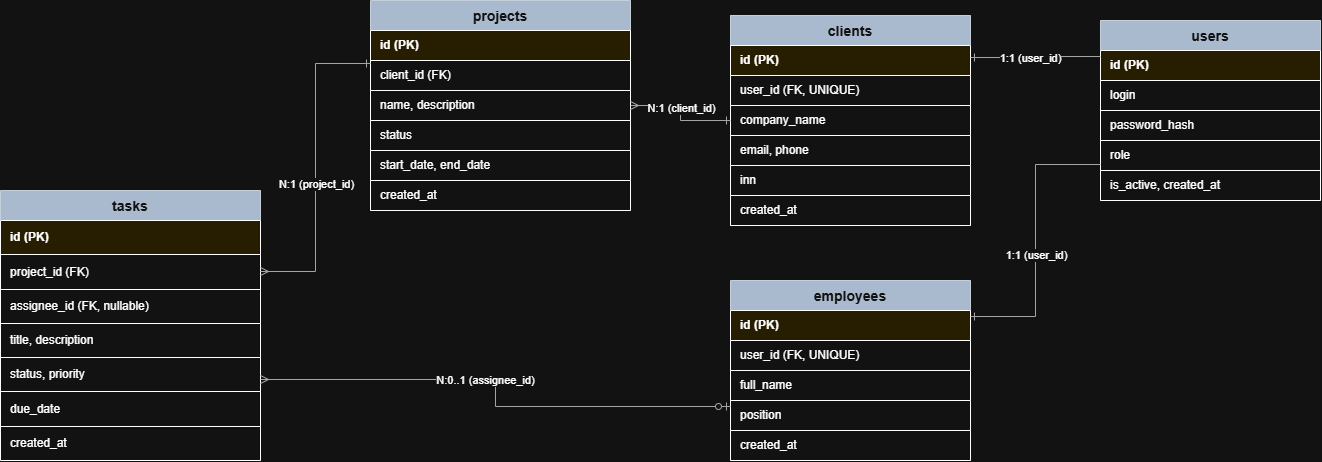

The diagram above was exported from draw.io. Its source (the exported page's mxGraphModel, read from the mxfile embedded in the PNG):
<mxGraphModel dx="2054" dy="1201" grid="1" gridSize="10" guides="1" tooltips="1" connect="1" arrows="1" fold="1" page="1" pageScale="1" pageWidth="1600" pageHeight="900" math="0" shadow="0">
  <root>
    <mxCell id="0" />
    <mxCell id="1" parent="0" />
    <mxCell id="users" parent="1" style="shape=table;startSize=30;container=1;collapsible=0;childLayout=tableLayout;fillColor=#2E4057;fontColor=#ffffff;fontStyle=1;fontSize=14;strokeColor=#1A2733;" value="users" vertex="1">
      <mxGeometry height="180" width="220" x="1170" y="80" as="geometry" />
    </mxCell>
    <mxCell id="users_row1" parent="users" style="shape=tableRow;horizontal=0;startSize=0;swimlaneHead=0;swimlaneBody=0;fillColor=#FFF3CD;" vertex="1">
      <mxGeometry height="30" width="220" y="30" as="geometry" />
    </mxCell>
    <mxCell id="users_row1c" parent="users_row1" style="shape=partialRectangle;html=1;whiteSpace=wrap;connectable=0;fillColor=none;top=0;left=0;bottom=0;right=0;fontStyle=1;align=left;spacingLeft=8;" value="id (PK)" vertex="1">
      <mxGeometry height="30" width="220" as="geometry">
        <mxRectangle height="30" width="220" as="alternateBounds" />
      </mxGeometry>
    </mxCell>
    <mxCell id="users_row2" parent="users" style="shape=tableRow;horizontal=0;startSize=0;swimlaneHead=0;swimlaneBody=0;" vertex="1">
      <mxGeometry height="30" width="220" y="60" as="geometry" />
    </mxCell>
    <mxCell id="users_row2c" parent="users_row2" style="shape=partialRectangle;html=1;whiteSpace=wrap;connectable=0;fillColor=none;top=0;left=0;bottom=0;right=0;align=left;spacingLeft=8;" value="login" vertex="1">
      <mxGeometry height="30" width="220" as="geometry">
        <mxRectangle height="30" width="220" as="alternateBounds" />
      </mxGeometry>
    </mxCell>
    <mxCell id="users_row3" parent="users" style="shape=tableRow;horizontal=0;startSize=0;swimlaneHead=0;swimlaneBody=0;" vertex="1">
      <mxGeometry height="30" width="220" y="90" as="geometry" />
    </mxCell>
    <mxCell id="users_row3c" parent="users_row3" style="shape=partialRectangle;html=1;whiteSpace=wrap;connectable=0;fillColor=none;top=0;left=0;bottom=0;right=0;align=left;spacingLeft=8;" value="password_hash" vertex="1">
      <mxGeometry height="30" width="220" as="geometry">
        <mxRectangle height="30" width="220" as="alternateBounds" />
      </mxGeometry>
    </mxCell>
    <mxCell id="users_row4" parent="users" style="shape=tableRow;horizontal=0;startSize=0;swimlaneHead=0;swimlaneBody=0;" vertex="1">
      <mxGeometry height="30" width="220" y="120" as="geometry" />
    </mxCell>
    <mxCell id="users_row4c" parent="users_row4" style="shape=partialRectangle;html=1;whiteSpace=wrap;connectable=0;fillColor=none;top=0;left=0;bottom=0;right=0;align=left;spacingLeft=8;" value="role" vertex="1">
      <mxGeometry height="30" width="220" as="geometry">
        <mxRectangle height="30" width="220" as="alternateBounds" />
      </mxGeometry>
    </mxCell>
    <mxCell id="users_row5" parent="users" style="shape=tableRow;horizontal=0;startSize=0;swimlaneHead=0;swimlaneBody=0;" vertex="1">
      <mxGeometry height="30" width="220" y="150" as="geometry" />
    </mxCell>
    <mxCell id="users_row5c" parent="users_row5" style="shape=partialRectangle;html=1;whiteSpace=wrap;connectable=0;fillColor=none;top=0;left=0;bottom=0;right=0;align=left;spacingLeft=8;" value="is_active, created_at" vertex="1">
      <mxGeometry height="30" width="220" as="geometry">
        <mxRectangle height="30" width="220" as="alternateBounds" />
      </mxGeometry>
    </mxCell>
    <mxCell id="clients" parent="1" style="shape=table;startSize=30;container=1;collapsible=0;childLayout=tableLayout;fillColor=#2E4057;fontColor=#ffffff;fontStyle=1;fontSize=14;strokeColor=#1A2733;" value="clients" vertex="1">
      <mxGeometry height="210" width="240" x="800" y="75" as="geometry" />
    </mxCell>
    <mxCell id="clients_row1" parent="clients" style="shape=tableRow;horizontal=0;startSize=0;swimlaneHead=0;swimlaneBody=0;fillColor=#FFF3CD;" vertex="1">
      <mxGeometry height="30" width="240" y="30" as="geometry" />
    </mxCell>
    <mxCell id="clients_row1c" parent="clients_row1" style="shape=partialRectangle;html=1;whiteSpace=wrap;connectable=0;fillColor=none;top=0;left=0;bottom=0;right=0;fontStyle=1;align=left;spacingLeft=8;" value="id (PK)" vertex="1">
      <mxGeometry height="30" width="240" as="geometry">
        <mxRectangle height="30" width="240" as="alternateBounds" />
      </mxGeometry>
    </mxCell>
    <mxCell id="clients_row2" parent="clients" style="shape=tableRow;horizontal=0;startSize=0;swimlaneHead=0;swimlaneBody=0;" vertex="1">
      <mxGeometry height="30" width="240" y="60" as="geometry" />
    </mxCell>
    <mxCell id="clients_row2c" parent="clients_row2" style="shape=partialRectangle;html=1;whiteSpace=wrap;connectable=0;fillColor=none;top=0;left=0;bottom=0;right=0;align=left;spacingLeft=8;" value="user_id (FK, UNIQUE)" vertex="1">
      <mxGeometry height="30" width="240" as="geometry">
        <mxRectangle height="30" width="240" as="alternateBounds" />
      </mxGeometry>
    </mxCell>
    <mxCell id="clients_row3" parent="clients" style="shape=tableRow;horizontal=0;startSize=0;swimlaneHead=0;swimlaneBody=0;" vertex="1">
      <mxGeometry height="30" width="240" y="90" as="geometry" />
    </mxCell>
    <mxCell id="clients_row3c" parent="clients_row3" style="shape=partialRectangle;html=1;whiteSpace=wrap;connectable=0;fillColor=none;top=0;left=0;bottom=0;right=0;align=left;spacingLeft=8;" value="company_name" vertex="1">
      <mxGeometry height="30" width="240" as="geometry">
        <mxRectangle height="30" width="240" as="alternateBounds" />
      </mxGeometry>
    </mxCell>
    <mxCell id="clients_row4" parent="clients" style="shape=tableRow;horizontal=0;startSize=0;swimlaneHead=0;swimlaneBody=0;" vertex="1">
      <mxGeometry height="30" width="240" y="120" as="geometry" />
    </mxCell>
    <mxCell id="clients_row4c" parent="clients_row4" style="shape=partialRectangle;html=1;whiteSpace=wrap;connectable=0;fillColor=none;top=0;left=0;bottom=0;right=0;align=left;spacingLeft=8;" value="email, phone" vertex="1">
      <mxGeometry height="30" width="240" as="geometry">
        <mxRectangle height="30" width="240" as="alternateBounds" />
      </mxGeometry>
    </mxCell>
    <mxCell id="clients_row5" parent="clients" style="shape=tableRow;horizontal=0;startSize=0;swimlaneHead=0;swimlaneBody=0;" vertex="1">
      <mxGeometry height="30" width="240" y="150" as="geometry" />
    </mxCell>
    <mxCell id="clients_row5c" parent="clients_row5" style="shape=partialRectangle;html=1;whiteSpace=wrap;connectable=0;fillColor=none;top=0;left=0;bottom=0;right=0;align=left;spacingLeft=8;" value="inn" vertex="1">
      <mxGeometry height="30" width="240" as="geometry">
        <mxRectangle height="30" width="240" as="alternateBounds" />
      </mxGeometry>
    </mxCell>
    <mxCell id="clients_row6" parent="clients" style="shape=tableRow;horizontal=0;startSize=0;swimlaneHead=0;swimlaneBody=0;" vertex="1">
      <mxGeometry height="30" width="240" y="180" as="geometry" />
    </mxCell>
    <mxCell id="clients_row6c" parent="clients_row6" style="shape=partialRectangle;html=1;whiteSpace=wrap;connectable=0;fillColor=none;top=0;left=0;bottom=0;right=0;align=left;spacingLeft=8;" value="created_at" vertex="1">
      <mxGeometry height="30" width="240" as="geometry">
        <mxRectangle height="30" width="240" as="alternateBounds" />
      </mxGeometry>
    </mxCell>
    <mxCell id="employees" parent="1" style="shape=table;startSize=30;container=1;collapsible=0;childLayout=tableLayout;fillColor=#2E4057;fontColor=#ffffff;fontStyle=1;fontSize=14;strokeColor=#1A2733;" value="employees" vertex="1">
      <mxGeometry height="180" width="240" x="800" y="340" as="geometry" />
    </mxCell>
    <mxCell id="employees_row1" parent="employees" style="shape=tableRow;horizontal=0;startSize=0;swimlaneHead=0;swimlaneBody=0;fillColor=#FFF3CD;" vertex="1">
      <mxGeometry height="30" width="240" y="30" as="geometry" />
    </mxCell>
    <mxCell id="employees_row1c" parent="employees_row1" style="shape=partialRectangle;html=1;whiteSpace=wrap;connectable=0;fillColor=none;top=0;left=0;bottom=0;right=0;fontStyle=1;align=left;spacingLeft=8;" value="id (PK)" vertex="1">
      <mxGeometry height="30" width="240" as="geometry" />
    </mxCell>
    <mxCell id="employees_row2" parent="employees" style="shape=tableRow;horizontal=0;startSize=0;swimlaneHead=0;swimlaneBody=0;" vertex="1">
      <mxGeometry height="30" width="240" y="60" as="geometry" />
    </mxCell>
    <mxCell id="employees_row2c" parent="employees_row2" style="shape=partialRectangle;html=1;whiteSpace=wrap;connectable=0;fillColor=none;top=0;left=0;bottom=0;right=0;align=left;spacingLeft=8;" value="user_id (FK, UNIQUE)" vertex="1">
      <mxGeometry height="30" width="240" as="geometry" />
    </mxCell>
    <mxCell id="employees_row3" parent="employees" style="shape=tableRow;horizontal=0;startSize=0;swimlaneHead=0;swimlaneBody=0;" vertex="1">
      <mxGeometry height="30" width="240" y="90" as="geometry" />
    </mxCell>
    <mxCell id="employees_row3c" parent="employees_row3" style="shape=partialRectangle;html=1;whiteSpace=wrap;connectable=0;fillColor=none;top=0;left=0;bottom=0;right=0;align=left;spacingLeft=8;" value="full_name" vertex="1">
      <mxGeometry height="30" width="240" as="geometry" />
    </mxCell>
    <mxCell id="employees_row4" parent="employees" style="shape=tableRow;horizontal=0;startSize=0;swimlaneHead=0;swimlaneBody=0;" vertex="1">
      <mxGeometry height="30" width="240" y="120" as="geometry" />
    </mxCell>
    <mxCell id="employees_row4c" parent="employees_row4" style="shape=partialRectangle;html=1;whiteSpace=wrap;connectable=0;fillColor=none;top=0;left=0;bottom=0;right=0;align=left;spacingLeft=8;" value="position" vertex="1">
      <mxGeometry height="30" width="240" as="geometry" />
    </mxCell>
    <mxCell id="employees_row5" parent="employees" style="shape=tableRow;horizontal=0;startSize=0;swimlaneHead=0;swimlaneBody=0;" vertex="1">
      <mxGeometry height="30" width="240" y="150" as="geometry" />
    </mxCell>
    <mxCell id="employees_row5c" parent="employees_row5" style="shape=partialRectangle;html=1;whiteSpace=wrap;connectable=0;fillColor=none;top=0;left=0;bottom=0;right=0;align=left;spacingLeft=8;" value="created_at" vertex="1">
      <mxGeometry height="30" width="240" as="geometry" />
    </mxCell>
    <mxCell id="projects" parent="1" style="shape=table;startSize=30;container=1;collapsible=0;childLayout=tableLayout;fillColor=#2E4057;fontColor=#ffffff;fontStyle=1;fontSize=14;strokeColor=#1A2733;" value="projects" vertex="1">
      <mxGeometry height="210" width="260" x="440" y="60" as="geometry" />
    </mxCell>
    <mxCell id="projects_row1" parent="projects" style="shape=tableRow;horizontal=0;startSize=0;swimlaneHead=0;swimlaneBody=0;fillColor=#FFF3CD;" vertex="1">
      <mxGeometry height="30" width="260" y="30" as="geometry" />
    </mxCell>
    <mxCell id="projects_row1c" parent="projects_row1" style="shape=partialRectangle;html=1;whiteSpace=wrap;connectable=0;fillColor=none;top=0;left=0;bottom=0;right=0;fontStyle=1;align=left;spacingLeft=8;" value="id (PK)" vertex="1">
      <mxGeometry height="30" width="260" as="geometry">
        <mxRectangle height="30" width="260" as="alternateBounds" />
      </mxGeometry>
    </mxCell>
    <mxCell id="projects_row2" parent="projects" style="shape=tableRow;horizontal=0;startSize=0;swimlaneHead=0;swimlaneBody=0;" vertex="1">
      <mxGeometry height="30" width="260" y="60" as="geometry" />
    </mxCell>
    <mxCell id="projects_row2c" parent="projects_row2" style="shape=partialRectangle;html=1;whiteSpace=wrap;connectable=0;fillColor=none;top=0;left=0;bottom=0;right=0;align=left;spacingLeft=8;" value="client_id (FK)" vertex="1">
      <mxGeometry height="30" width="260" as="geometry">
        <mxRectangle height="30" width="260" as="alternateBounds" />
      </mxGeometry>
    </mxCell>
    <mxCell id="projects_row3" parent="projects" style="shape=tableRow;horizontal=0;startSize=0;swimlaneHead=0;swimlaneBody=0;" vertex="1">
      <mxGeometry height="30" width="260" y="90" as="geometry" />
    </mxCell>
    <mxCell id="projects_row3c" parent="projects_row3" style="shape=partialRectangle;html=1;whiteSpace=wrap;connectable=0;fillColor=none;top=0;left=0;bottom=0;right=0;align=left;spacingLeft=8;" value="name, description" vertex="1">
      <mxGeometry height="30" width="260" as="geometry">
        <mxRectangle height="30" width="260" as="alternateBounds" />
      </mxGeometry>
    </mxCell>
    <mxCell id="projects_row4" parent="projects" style="shape=tableRow;horizontal=0;startSize=0;swimlaneHead=0;swimlaneBody=0;" vertex="1">
      <mxGeometry height="30" width="260" y="120" as="geometry" />
    </mxCell>
    <mxCell id="projects_row4c" parent="projects_row4" style="shape=partialRectangle;html=1;whiteSpace=wrap;connectable=0;fillColor=none;top=0;left=0;bottom=0;right=0;align=left;spacingLeft=8;" value="status" vertex="1">
      <mxGeometry height="30" width="260" as="geometry">
        <mxRectangle height="30" width="260" as="alternateBounds" />
      </mxGeometry>
    </mxCell>
    <mxCell id="projects_row5" parent="projects" style="shape=tableRow;horizontal=0;startSize=0;swimlaneHead=0;swimlaneBody=0;" vertex="1">
      <mxGeometry height="30" width="260" y="150" as="geometry" />
    </mxCell>
    <mxCell id="projects_row5c" parent="projects_row5" style="shape=partialRectangle;html=1;whiteSpace=wrap;connectable=0;fillColor=none;top=0;left=0;bottom=0;right=0;align=left;spacingLeft=8;" value="start_date, end_date" vertex="1">
      <mxGeometry height="30" width="260" as="geometry">
        <mxRectangle height="30" width="260" as="alternateBounds" />
      </mxGeometry>
    </mxCell>
    <mxCell id="projects_row6" parent="projects" style="shape=tableRow;horizontal=0;startSize=0;swimlaneHead=0;swimlaneBody=0;" vertex="1">
      <mxGeometry height="30" width="260" y="180" as="geometry" />
    </mxCell>
    <mxCell id="projects_row6c" parent="projects_row6" style="shape=partialRectangle;html=1;whiteSpace=wrap;connectable=0;fillColor=none;top=0;left=0;bottom=0;right=0;align=left;spacingLeft=8;" value="created_at" vertex="1">
      <mxGeometry height="30" width="260" as="geometry">
        <mxRectangle height="30" width="260" as="alternateBounds" />
      </mxGeometry>
    </mxCell>
    <mxCell id="tasks" parent="1" style="shape=table;startSize=30;container=1;collapsible=0;childLayout=tableLayout;fillColor=#2E4057;fontColor=#ffffff;fontStyle=1;fontSize=14;strokeColor=#1A2733;" value="tasks" vertex="1">
      <mxGeometry height="270" width="260" x="70" y="250" as="geometry" />
    </mxCell>
    <mxCell id="tasks_row1" parent="tasks" style="shape=tableRow;horizontal=0;startSize=0;swimlaneHead=0;swimlaneBody=0;fillColor=#FFF3CD;" vertex="1">
      <mxGeometry height="34" width="260" y="30" as="geometry" />
    </mxCell>
    <mxCell id="tasks_row1c" parent="tasks_row1" style="shape=partialRectangle;html=1;whiteSpace=wrap;connectable=0;fillColor=none;top=0;left=0;bottom=0;right=0;fontStyle=1;align=left;spacingLeft=8;" value="id (PK)" vertex="1">
      <mxGeometry height="34" width="260" as="geometry">
        <mxRectangle height="34" width="260" as="alternateBounds" />
      </mxGeometry>
    </mxCell>
    <mxCell id="tasks_row2" parent="tasks" style="shape=tableRow;horizontal=0;startSize=0;swimlaneHead=0;swimlaneBody=0;" vertex="1">
      <mxGeometry height="35" width="260" y="64" as="geometry" />
    </mxCell>
    <mxCell id="tasks_row2c" parent="tasks_row2" style="shape=partialRectangle;html=1;whiteSpace=wrap;connectable=0;fillColor=none;top=0;left=0;bottom=0;right=0;align=left;spacingLeft=8;" value="project_id (FK)" vertex="1">
      <mxGeometry height="35" width="260" as="geometry">
        <mxRectangle height="35" width="260" as="alternateBounds" />
      </mxGeometry>
    </mxCell>
    <mxCell id="tasks_row3" parent="tasks" style="shape=tableRow;horizontal=0;startSize=0;swimlaneHead=0;swimlaneBody=0;" vertex="1">
      <mxGeometry height="34" width="260" y="99" as="geometry" />
    </mxCell>
    <mxCell id="tasks_row3c" parent="tasks_row3" style="shape=partialRectangle;html=1;whiteSpace=wrap;connectable=0;fillColor=none;top=0;left=0;bottom=0;right=0;align=left;spacingLeft=8;" value="assignee_id (FK, nullable)" vertex="1">
      <mxGeometry height="34" width="260" as="geometry">
        <mxRectangle height="34" width="260" as="alternateBounds" />
      </mxGeometry>
    </mxCell>
    <mxCell id="tasks_row4" parent="tasks" style="shape=tableRow;horizontal=0;startSize=0;swimlaneHead=0;swimlaneBody=0;" vertex="1">
      <mxGeometry height="34" width="260" y="133" as="geometry" />
    </mxCell>
    <mxCell id="tasks_row4c" parent="tasks_row4" style="shape=partialRectangle;html=1;whiteSpace=wrap;connectable=0;fillColor=none;top=0;left=0;bottom=0;right=0;align=left;spacingLeft=8;" value="title, description" vertex="1">
      <mxGeometry height="34" width="260" as="geometry">
        <mxRectangle height="34" width="260" as="alternateBounds" />
      </mxGeometry>
    </mxCell>
    <mxCell id="tasks_row5" parent="tasks" style="shape=tableRow;horizontal=0;startSize=0;swimlaneHead=0;swimlaneBody=0;" vertex="1">
      <mxGeometry height="34" width="260" y="167" as="geometry" />
    </mxCell>
    <mxCell id="tasks_row5c" parent="tasks_row5" style="shape=partialRectangle;html=1;whiteSpace=wrap;connectable=0;fillColor=none;top=0;left=0;bottom=0;right=0;align=left;spacingLeft=8;" value="status, priority" vertex="1">
      <mxGeometry height="34" width="260" as="geometry">
        <mxRectangle height="34" width="260" as="alternateBounds" />
      </mxGeometry>
    </mxCell>
    <mxCell id="tasks_row6" parent="tasks" style="shape=tableRow;horizontal=0;startSize=0;swimlaneHead=0;swimlaneBody=0;" vertex="1">
      <mxGeometry height="35" width="260" y="201" as="geometry" />
    </mxCell>
    <mxCell id="tasks_row6c" parent="tasks_row6" style="shape=partialRectangle;html=1;whiteSpace=wrap;connectable=0;fillColor=none;top=0;left=0;bottom=0;right=0;align=left;spacingLeft=8;" value="due_date" vertex="1">
      <mxGeometry height="35" width="260" as="geometry">
        <mxRectangle height="35" width="260" as="alternateBounds" />
      </mxGeometry>
    </mxCell>
    <mxCell id="tasks_row7" parent="tasks" style="shape=tableRow;horizontal=0;startSize=0;swimlaneHead=0;swimlaneBody=0;" vertex="1">
      <mxGeometry height="34" width="260" y="236" as="geometry" />
    </mxCell>
    <mxCell id="tasks_row7c" parent="tasks_row7" style="shape=partialRectangle;html=1;whiteSpace=wrap;connectable=0;fillColor=none;top=0;left=0;bottom=0;right=0;align=left;spacingLeft=8;" value="created_at" vertex="1">
      <mxGeometry height="34" width="260" as="geometry">
        <mxRectangle height="34" width="260" as="alternateBounds" />
      </mxGeometry>
    </mxCell>
    <mxCell id="edge1" edge="1" parent="1" source="clients" style="edgeStyle=orthogonalEdgeStyle;rounded=0;html=1;endArrow=none;startArrow=ERone;startFill=0;endFill=0;exitX=1;exitY=0.2;exitDx=0;exitDy=0;entryX=0;entryY=0.2;entryDx=0;entryDy=0;strokeColor=#555555;fontSize=11;" target="users">
      <mxGeometry relative="1" as="geometry" />
    </mxCell>
    <mxCell id="edge1label" connectable="0" parent="edge1" style="edgeLabel;html=1;align=center;verticalAlign=middle;resizable=0;points=[];fontSize=11;" value="1:1 (user_id)" vertex="1">
      <mxGeometry relative="1" x="-0.1" as="geometry">
        <mxPoint as="offset" />
      </mxGeometry>
    </mxCell>
    <mxCell id="edge2" edge="1" parent="1" source="employees" style="edgeStyle=orthogonalEdgeStyle;rounded=0;html=1;endArrow=none;startArrow=ERone;startFill=0;endFill=0;exitX=1;exitY=0.2;exitDx=0;exitDy=0;entryX=0;entryY=0.8;entryDx=0;entryDy=0;strokeColor=#555555;fontSize=11;" target="users">
      <mxGeometry relative="1" as="geometry" />
    </mxCell>
    <mxCell id="edge2label" connectable="0" parent="edge2" style="edgeLabel;html=1;align=center;verticalAlign=middle;resizable=0;points=[];fontSize=11;" value="1:1 (user_id)" vertex="1">
      <mxGeometry relative="1" x="-0.1" as="geometry">
        <mxPoint as="offset" />
      </mxGeometry>
    </mxCell>
    <mxCell id="edge3" edge="1" parent="1" source="projects" style="edgeStyle=orthogonalEdgeStyle;rounded=0;html=1;endArrow=none;startArrow=ERmany;startFill=0;endArrow=ERone;endFill=0;exitX=1;exitY=0.5;exitDx=0;exitDy=0;entryX=0;entryY=0.5;entryDx=0;entryDy=0;strokeColor=#555555;fontSize=11;" target="clients">
      <mxGeometry relative="1" as="geometry" />
    </mxCell>
    <mxCell id="edge3label" connectable="0" parent="edge3" style="edgeLabel;html=1;align=center;verticalAlign=middle;resizable=0;points=[];fontSize=11;" value="N:1 (client_id)" vertex="1">
      <mxGeometry relative="1" x="-0.1" as="geometry">
        <mxPoint as="offset" />
      </mxGeometry>
    </mxCell>
    <mxCell id="edge4" edge="1" parent="1" source="tasks" style="edgeStyle=orthogonalEdgeStyle;rounded=0;html=1;endArrow=none;startArrow=ERmany;startFill=0;endArrow=ERone;endFill=0;exitX=1;exitY=0.3;exitDx=0;exitDy=0;entryX=0;entryY=0.3;entryDx=0;entryDy=0;strokeColor=#555555;fontSize=11;" target="projects">
      <mxGeometry relative="1" as="geometry" />
    </mxCell>
    <mxCell id="edge4label" connectable="0" parent="edge4" style="edgeLabel;html=1;align=center;verticalAlign=middle;resizable=0;points=[];fontSize=11;" value="N:1 (project_id)" vertex="1">
      <mxGeometry relative="1" x="-0.1" as="geometry">
        <mxPoint as="offset" />
      </mxGeometry>
    </mxCell>
    <mxCell id="edge5" edge="1" parent="1" source="tasks" style="edgeStyle=orthogonalEdgeStyle;rounded=0;html=1;endArrow=none;startArrow=ERmany;startFill=0;endArrow=ERzeroToOne;endFill=0;exitX=1;exitY=0.7;exitDx=0;exitDy=0;entryX=0;entryY=0.7;entryDx=0;entryDy=0;strokeColor=#555555;fontSize=11;" target="employees">
      <mxGeometry relative="1" as="geometry" />
    </mxCell>
    <mxCell id="edge5label" connectable="0" parent="edge5" style="edgeLabel;html=1;align=center;verticalAlign=middle;resizable=0;points=[];fontSize=11;" value="N:0..1 (assignee_id)" vertex="1">
      <mxGeometry relative="1" x="-0.1" as="geometry">
        <mxPoint as="offset" />
      </mxGeometry>
    </mxCell>
  </root>
</mxGraphModel>